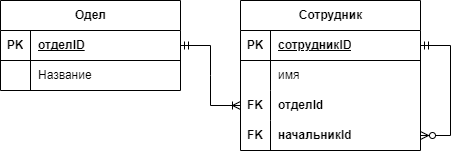

The diagram above was exported from draw.io. Its source (the exported page's mxGraphModel, read from the mxfile embedded in the PNG):
<mxGraphModel dx="821" dy="491" grid="1" gridSize="10" guides="1" tooltips="1" connect="1" arrows="1" fold="1" page="1" pageScale="1" pageWidth="827" pageHeight="1169" math="0" shadow="0">
  <root>
    <mxCell id="0" />
    <mxCell id="1" parent="0" />
    <mxCell id="yXNPTvUp3NJ9Vq_eEZaw-1" value="Одел" style="shape=table;startSize=30;container=1;collapsible=1;childLayout=tableLayout;fixedRows=1;rowLines=0;fontStyle=1;align=center;resizeLast=1;html=1;" vertex="1" parent="1">
      <mxGeometry x="120" y="150" width="180" height="90" as="geometry" />
    </mxCell>
    <mxCell id="yXNPTvUp3NJ9Vq_eEZaw-2" value="" style="shape=tableRow;horizontal=0;startSize=0;swimlaneHead=0;swimlaneBody=0;fillColor=none;collapsible=0;dropTarget=0;points=[[0,0.5],[1,0.5]];portConstraint=eastwest;top=0;left=0;right=0;bottom=1;" vertex="1" parent="yXNPTvUp3NJ9Vq_eEZaw-1">
      <mxGeometry y="30" width="180" height="30" as="geometry" />
    </mxCell>
    <mxCell id="yXNPTvUp3NJ9Vq_eEZaw-3" value="PK" style="shape=partialRectangle;connectable=0;fillColor=none;top=0;left=0;bottom=0;right=0;fontStyle=1;overflow=hidden;whiteSpace=wrap;html=1;" vertex="1" parent="yXNPTvUp3NJ9Vq_eEZaw-2">
      <mxGeometry width="30" height="30" as="geometry">
        <mxRectangle width="30" height="30" as="alternateBounds" />
      </mxGeometry>
    </mxCell>
    <mxCell id="yXNPTvUp3NJ9Vq_eEZaw-4" value="отделID" style="shape=partialRectangle;connectable=0;fillColor=none;top=0;left=0;bottom=0;right=0;align=left;spacingLeft=6;fontStyle=5;overflow=hidden;whiteSpace=wrap;html=1;" vertex="1" parent="yXNPTvUp3NJ9Vq_eEZaw-2">
      <mxGeometry x="30" width="150" height="30" as="geometry">
        <mxRectangle width="150" height="30" as="alternateBounds" />
      </mxGeometry>
    </mxCell>
    <mxCell id="yXNPTvUp3NJ9Vq_eEZaw-5" value="" style="shape=tableRow;horizontal=0;startSize=0;swimlaneHead=0;swimlaneBody=0;fillColor=none;collapsible=0;dropTarget=0;points=[[0,0.5],[1,0.5]];portConstraint=eastwest;top=0;left=0;right=0;bottom=0;" vertex="1" parent="yXNPTvUp3NJ9Vq_eEZaw-1">
      <mxGeometry y="60" width="180" height="30" as="geometry" />
    </mxCell>
    <mxCell id="yXNPTvUp3NJ9Vq_eEZaw-6" value="" style="shape=partialRectangle;connectable=0;fillColor=none;top=0;left=0;bottom=0;right=0;editable=1;overflow=hidden;whiteSpace=wrap;html=1;" vertex="1" parent="yXNPTvUp3NJ9Vq_eEZaw-5">
      <mxGeometry width="30" height="30" as="geometry">
        <mxRectangle width="30" height="30" as="alternateBounds" />
      </mxGeometry>
    </mxCell>
    <mxCell id="yXNPTvUp3NJ9Vq_eEZaw-7" value="Название" style="shape=partialRectangle;connectable=0;fillColor=none;top=0;left=0;bottom=0;right=0;align=left;spacingLeft=6;overflow=hidden;whiteSpace=wrap;html=1;" vertex="1" parent="yXNPTvUp3NJ9Vq_eEZaw-5">
      <mxGeometry x="30" width="150" height="30" as="geometry">
        <mxRectangle width="150" height="30" as="alternateBounds" />
      </mxGeometry>
    </mxCell>
    <mxCell id="yXNPTvUp3NJ9Vq_eEZaw-14" value="Сотрудник" style="shape=table;startSize=30;container=1;collapsible=1;childLayout=tableLayout;fixedRows=1;rowLines=0;fontStyle=1;align=center;resizeLast=1;html=1;" vertex="1" parent="1">
      <mxGeometry x="360" y="150" width="180" height="150" as="geometry" />
    </mxCell>
    <mxCell id="yXNPTvUp3NJ9Vq_eEZaw-15" value="" style="shape=tableRow;horizontal=0;startSize=0;swimlaneHead=0;swimlaneBody=0;fillColor=none;collapsible=0;dropTarget=0;points=[[0,0.5],[1,0.5]];portConstraint=eastwest;top=0;left=0;right=0;bottom=1;" vertex="1" parent="yXNPTvUp3NJ9Vq_eEZaw-14">
      <mxGeometry y="30" width="180" height="30" as="geometry" />
    </mxCell>
    <mxCell id="yXNPTvUp3NJ9Vq_eEZaw-16" value="PK" style="shape=partialRectangle;connectable=0;fillColor=none;top=0;left=0;bottom=0;right=0;fontStyle=1;overflow=hidden;whiteSpace=wrap;html=1;" vertex="1" parent="yXNPTvUp3NJ9Vq_eEZaw-15">
      <mxGeometry width="30" height="30" as="geometry">
        <mxRectangle width="30" height="30" as="alternateBounds" />
      </mxGeometry>
    </mxCell>
    <mxCell id="yXNPTvUp3NJ9Vq_eEZaw-17" value="сотрудникID" style="shape=partialRectangle;connectable=0;fillColor=none;top=0;left=0;bottom=0;right=0;align=left;spacingLeft=6;fontStyle=5;overflow=hidden;whiteSpace=wrap;html=1;" vertex="1" parent="yXNPTvUp3NJ9Vq_eEZaw-15">
      <mxGeometry x="30" width="150" height="30" as="geometry">
        <mxRectangle width="150" height="30" as="alternateBounds" />
      </mxGeometry>
    </mxCell>
    <mxCell id="yXNPTvUp3NJ9Vq_eEZaw-18" value="" style="shape=tableRow;horizontal=0;startSize=0;swimlaneHead=0;swimlaneBody=0;fillColor=none;collapsible=0;dropTarget=0;points=[[0,0.5],[1,0.5]];portConstraint=eastwest;top=0;left=0;right=0;bottom=0;" vertex="1" parent="yXNPTvUp3NJ9Vq_eEZaw-14">
      <mxGeometry y="60" width="180" height="30" as="geometry" />
    </mxCell>
    <mxCell id="yXNPTvUp3NJ9Vq_eEZaw-19" value="" style="shape=partialRectangle;connectable=0;fillColor=none;top=0;left=0;bottom=0;right=0;editable=1;overflow=hidden;whiteSpace=wrap;html=1;" vertex="1" parent="yXNPTvUp3NJ9Vq_eEZaw-18">
      <mxGeometry width="30" height="30" as="geometry">
        <mxRectangle width="30" height="30" as="alternateBounds" />
      </mxGeometry>
    </mxCell>
    <mxCell id="yXNPTvUp3NJ9Vq_eEZaw-20" value="имя" style="shape=partialRectangle;connectable=0;fillColor=none;top=0;left=0;bottom=0;right=0;align=left;spacingLeft=6;overflow=hidden;whiteSpace=wrap;html=1;" vertex="1" parent="yXNPTvUp3NJ9Vq_eEZaw-18">
      <mxGeometry x="30" width="150" height="30" as="geometry">
        <mxRectangle width="150" height="30" as="alternateBounds" />
      </mxGeometry>
    </mxCell>
    <mxCell id="yXNPTvUp3NJ9Vq_eEZaw-21" value="" style="shape=tableRow;horizontal=0;startSize=0;swimlaneHead=0;swimlaneBody=0;fillColor=none;collapsible=0;dropTarget=0;points=[[0,0.5],[1,0.5]];portConstraint=eastwest;top=0;left=0;right=0;bottom=0;" vertex="1" parent="yXNPTvUp3NJ9Vq_eEZaw-14">
      <mxGeometry y="90" width="180" height="30" as="geometry" />
    </mxCell>
    <mxCell id="yXNPTvUp3NJ9Vq_eEZaw-22" value="FK" style="shape=partialRectangle;connectable=0;fillColor=none;top=0;left=0;bottom=0;right=0;editable=1;overflow=hidden;whiteSpace=wrap;html=1;fontStyle=1" vertex="1" parent="yXNPTvUp3NJ9Vq_eEZaw-21">
      <mxGeometry width="30" height="30" as="geometry">
        <mxRectangle width="30" height="30" as="alternateBounds" />
      </mxGeometry>
    </mxCell>
    <mxCell id="yXNPTvUp3NJ9Vq_eEZaw-23" value="&lt;b&gt;отделId&lt;/b&gt;" style="shape=partialRectangle;connectable=0;fillColor=none;top=0;left=0;bottom=0;right=0;align=left;spacingLeft=6;overflow=hidden;whiteSpace=wrap;html=1;" vertex="1" parent="yXNPTvUp3NJ9Vq_eEZaw-21">
      <mxGeometry x="30" width="150" height="30" as="geometry">
        <mxRectangle width="150" height="30" as="alternateBounds" />
      </mxGeometry>
    </mxCell>
    <mxCell id="yXNPTvUp3NJ9Vq_eEZaw-37" value="" style="shape=tableRow;horizontal=0;startSize=0;swimlaneHead=0;swimlaneBody=0;fillColor=none;collapsible=0;dropTarget=0;points=[[0,0.5],[1,0.5]];portConstraint=eastwest;top=0;left=0;right=0;bottom=0;" vertex="1" parent="yXNPTvUp3NJ9Vq_eEZaw-14">
      <mxGeometry y="120" width="180" height="30" as="geometry" />
    </mxCell>
    <mxCell id="yXNPTvUp3NJ9Vq_eEZaw-38" value="FK" style="shape=partialRectangle;connectable=0;fillColor=none;top=0;left=0;bottom=0;right=0;editable=1;overflow=hidden;whiteSpace=wrap;html=1;fontStyle=1" vertex="1" parent="yXNPTvUp3NJ9Vq_eEZaw-37">
      <mxGeometry width="30" height="30" as="geometry">
        <mxRectangle width="30" height="30" as="alternateBounds" />
      </mxGeometry>
    </mxCell>
    <mxCell id="yXNPTvUp3NJ9Vq_eEZaw-39" value="&lt;b&gt;начальникId&lt;/b&gt;" style="shape=partialRectangle;connectable=0;fillColor=none;top=0;left=0;bottom=0;right=0;align=left;spacingLeft=6;overflow=hidden;whiteSpace=wrap;html=1;" vertex="1" parent="yXNPTvUp3NJ9Vq_eEZaw-37">
      <mxGeometry x="30" width="150" height="30" as="geometry">
        <mxRectangle width="150" height="30" as="alternateBounds" />
      </mxGeometry>
    </mxCell>
    <mxCell id="yXNPTvUp3NJ9Vq_eEZaw-58" value="" style="edgeStyle=entityRelationEdgeStyle;fontSize=12;html=1;endArrow=ERzeroToMany;startArrow=ERmandOne;rounded=0;entryX=1;entryY=0.5;entryDx=0;entryDy=0;exitX=1;exitY=0.5;exitDx=0;exitDy=0;" edge="1" parent="yXNPTvUp3NJ9Vq_eEZaw-14" source="yXNPTvUp3NJ9Vq_eEZaw-15" target="yXNPTvUp3NJ9Vq_eEZaw-37">
      <mxGeometry width="100" height="100" relative="1" as="geometry">
        <mxPoint x="210" y="35" as="sourcePoint" />
        <mxPoint x="210" y="95" as="targetPoint" />
        <Array as="points">
          <mxPoint y="215" />
          <mxPoint x="120" y="100" />
          <mxPoint x="110" y="110" />
          <mxPoint x="-60" y="235" />
          <mxPoint x="-40" y="265" />
        </Array>
      </mxGeometry>
    </mxCell>
    <mxCell id="yXNPTvUp3NJ9Vq_eEZaw-40" value="" style="edgeStyle=entityRelationEdgeStyle;fontSize=12;html=1;endArrow=ERoneToMany;startArrow=ERmandOne;rounded=0;entryX=0;entryY=0.5;entryDx=0;entryDy=0;exitX=1;exitY=0.5;exitDx=0;exitDy=0;endFill=0;" edge="1" parent="1" source="yXNPTvUp3NJ9Vq_eEZaw-2" target="yXNPTvUp3NJ9Vq_eEZaw-21">
      <mxGeometry width="100" height="100" relative="1" as="geometry">
        <mxPoint x="140" y="310" as="sourcePoint" />
        <mxPoint x="240" y="210" as="targetPoint" />
      </mxGeometry>
    </mxCell>
  </root>
</mxGraphModel>